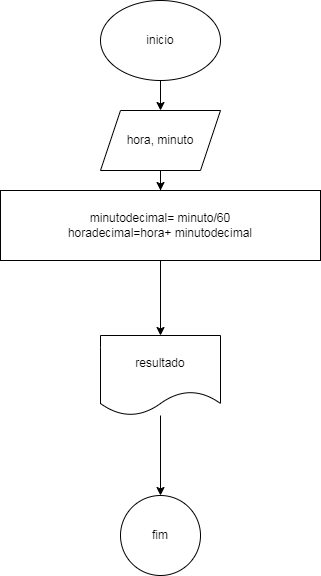

The diagram above was exported from draw.io. Its source (the exported page's mxGraphModel, read from the mxfile embedded in the PNG):
<mxGraphModel dx="880" dy="484" grid="1" gridSize="10" guides="1" tooltips="1" connect="1" arrows="1" fold="1" page="1" pageScale="1" pageWidth="827" pageHeight="1169" math="0" shadow="0">
  <root>
    <mxCell id="0" />
    <mxCell id="1" parent="0" />
    <mxCell id="sJE-cMZ85Y1Y-eR0rE7f-3" value="" style="edgeStyle=orthogonalEdgeStyle;rounded=0;orthogonalLoop=1;jettySize=auto;html=1;" edge="1" parent="1" source="sJE-cMZ85Y1Y-eR0rE7f-1" target="sJE-cMZ85Y1Y-eR0rE7f-2">
      <mxGeometry relative="1" as="geometry" />
    </mxCell>
    <mxCell id="sJE-cMZ85Y1Y-eR0rE7f-1" value="inicio" style="ellipse;whiteSpace=wrap;html=1;" vertex="1" parent="1">
      <mxGeometry x="340" y="10" width="120" height="80" as="geometry" />
    </mxCell>
    <mxCell id="sJE-cMZ85Y1Y-eR0rE7f-5" value="" style="edgeStyle=orthogonalEdgeStyle;rounded=0;orthogonalLoop=1;jettySize=auto;html=1;" edge="1" parent="1" source="sJE-cMZ85Y1Y-eR0rE7f-2" target="sJE-cMZ85Y1Y-eR0rE7f-4">
      <mxGeometry relative="1" as="geometry" />
    </mxCell>
    <mxCell id="sJE-cMZ85Y1Y-eR0rE7f-2" value="hora, minuto" style="shape=parallelogram;perimeter=parallelogramPerimeter;whiteSpace=wrap;html=1;fixedSize=1;" vertex="1" parent="1">
      <mxGeometry x="340" y="120" width="120" height="60" as="geometry" />
    </mxCell>
    <mxCell id="sJE-cMZ85Y1Y-eR0rE7f-7" value="" style="edgeStyle=orthogonalEdgeStyle;rounded=0;orthogonalLoop=1;jettySize=auto;html=1;" edge="1" parent="1" source="sJE-cMZ85Y1Y-eR0rE7f-4" target="sJE-cMZ85Y1Y-eR0rE7f-6">
      <mxGeometry relative="1" as="geometry" />
    </mxCell>
    <mxCell id="sJE-cMZ85Y1Y-eR0rE7f-4" value="minutodecimal= minuto/60&lt;div&gt;horadecimal=hora+ minutodecimal&lt;/div&gt;" style="whiteSpace=wrap;html=1;" vertex="1" parent="1">
      <mxGeometry x="240" y="200" width="320" height="70" as="geometry" />
    </mxCell>
    <mxCell id="sJE-cMZ85Y1Y-eR0rE7f-9" value="" style="edgeStyle=orthogonalEdgeStyle;rounded=0;orthogonalLoop=1;jettySize=auto;html=1;" edge="1" parent="1" source="sJE-cMZ85Y1Y-eR0rE7f-6" target="sJE-cMZ85Y1Y-eR0rE7f-8">
      <mxGeometry relative="1" as="geometry" />
    </mxCell>
    <mxCell id="sJE-cMZ85Y1Y-eR0rE7f-6" value="resultado" style="shape=document;whiteSpace=wrap;html=1;boundedLbl=1;" vertex="1" parent="1">
      <mxGeometry x="340" y="345" width="120" height="80" as="geometry" />
    </mxCell>
    <mxCell id="sJE-cMZ85Y1Y-eR0rE7f-8" value="fim" style="ellipse;whiteSpace=wrap;html=1;" vertex="1" parent="1">
      <mxGeometry x="360" y="505" width="80" height="80" as="geometry" />
    </mxCell>
  </root>
</mxGraphModel>